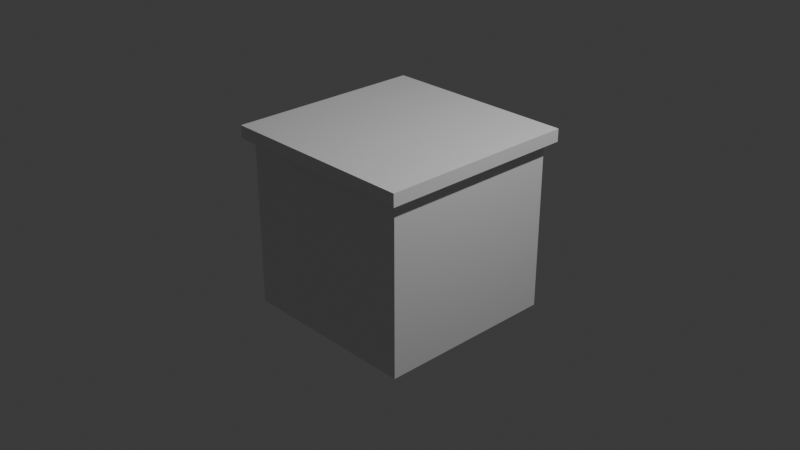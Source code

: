 # Source: night_stand.blend  (saved by Blender 4.0.36; exported with 4.5.12 LTS)
import bpy
from mathutils import Matrix  # noqa: F401  (used for matrix-valued properties, if any)

bpy.ops.wm.read_factory_settings(use_empty=True)
scene = bpy.context.scene
scene.name = 'Scene'

# ---- collections
col_collection = bpy.data.collections.new('Collection'); scene.collection.children.link(col_collection)

# ---- materials (node trees are filled in below, after node groups)
mat_material = bpy.data.materials.new('Material')
mat_material.alpha_threshold = 0.0
mat_material.use_transparent_shadow = False
mat_material.roughness = 0.5
mat_material.line_color = (0.0, 0.0, 0.0, 1.0)

# ---- material node trees
mat_material.use_nodes = True; mat_material.node_tree.nodes.clear()
_N = mat_material.node_tree.nodes; _L = mat_material.node_tree.links
n0 = _N.new('ShaderNodeOutputMaterial'); n0.name = 'Material Output'; n0.location = (300, 300)
n1 = _N.new('ShaderNodeBsdfPrincipled'); n1.name = 'Principled BSDF'; n1.location = (10, 300)
n1.inputs[3].default_value = 1.45
_L.new(n1.outputs[0], n0.inputs[0])
n0.is_active_output = True

# ---- world
world_world = bpy.data.worlds.new('World'); scene.world = world_world
world_world.use_nodes = True; world_world.node_tree.nodes.clear()
_N = world_world.node_tree.nodes; _L = world_world.node_tree.links
n0 = _N.new('ShaderNodeOutputWorld'); n0.name = 'World Output'; n0.location = (300, 300)
n1 = _N.new('ShaderNodeBackground'); n1.name = 'Background'; n1.location = (10, 300)
n1.inputs[0].default_value = (0.05088, 0.05088, 0.05088, 1.0)
_L.new(n1.outputs[0], n0.inputs[0])
n0.is_active_output = True
world_world.color = (0.05088, 0.05088, 0.05088)
world_world.use_sun_shadow = False
world_world.sun_shadow_jitter_overblur = 0.0

# ---- cameras
cam_camera = bpy.data.cameras.new('Camera')
cam_camera.clip_end = 100.0
cam_camera.ortho_scale = 7.314

# ---- lights
light_light = bpy.data.lights.new('Light', 'POINT')
light_light.transmission_factor = 0.0
light_light.use_soft_falloff = False
light_light.energy = 1000.0
light_light.shadow_soft_size = 0.1
light_light.shadow_maximum_resolution = 0.006
light_light.use_absolute_resolution = True

# ---- meshes
me_cube = bpy.data.meshes.new('Cube')
me_cube.from_pydata([(1.0, 1.0, 0.6607), (1.0, 1.0, -0.7559), (1.0, -1.0, 0.6607), (1.0, -1.0, -0.7559), (-1.0, 1.0, 0.6607), (-1.0, 1.0, -0.7559), (-1.0, -1.0, 0.6607), (-1.0, -1.0, -0.7559), (0.7136, 1.0, -0.7549), (-0.7136, 1.0, -0.7549), (0.7136, 1.0, 0.3744), (-0.7136, 1.0, 0.3744), (0.7136, 0.877, -0.7549), (-0.7136, 0.877, -0.7549), (0.7136, 0.877, 0.3744), (-0.7136, 0.877, 0.3744), (1.093, -1.093, 0.6607), (-1.093, -1.093, 0.6607), (1.093, 1.093, 0.6607), (-1.093, 1.093, 0.6607), (1.093, 1.093, 0.7656), (1.093, -1.093, 0.7656), (-1.093, -1.093, 0.7656), (-1.093, 1.093, 0.7656)], [], [(4, 6, 17, 19), (3, 2, 6, 7), (7, 6, 4, 5), (0, 4, 19, 18), (1, 0, 2, 3), (0, 1, 8, 10), (10, 8, 12, 14), (5, 4, 11, 9), (18, 19, 23, 20), (4, 0, 10, 11), (13, 15, 14, 12), (9, 11, 15, 13), (2, 0, 18, 16), (11, 10, 14, 15), (6, 2, 16, 17), (20, 23, 22, 21), (16, 18, 20, 21), (17, 16, 21, 22), (19, 17, 22, 23)])
_uv = me_cube.uv_layers.new(name='UVMap')
_uv.uv.foreach_set('vector', [0.625, 0.25, 0.625, 0.0, 0.625, 0.0, 0.625, 0.25, 0.375, 0.75, 0.625, 0.75, 0.625, 1.0, 0.375, 1.0, 0.375, 0.0, 0.625, 0.0, 0.625, 0.25, 0.375, 0.25, 0.625, 0.5, 0.875, 0.5, 0.875, 0.5, 0.625, 0.5, 0.375, 0.5, 0.625, 0.5, 0.625, 0.75, 0.375, 0.75, 0.625, 0.5, 0.375, 0.5, 0.375, 0.5, 0.625, 0.5, 0.625, 0.5, 0.375, 0.5, 0.375, 0.5, 0.625, 0.5, 0.375, 0.25, 0.625, 0.25, 0.625, 0.25, 0.375, 0.25, 0.625, 0.5, 0.875, 0.5, 0.875, 0.5, 0.625, 0.5, 0.875, 0.5, 0.625, 0.5, 0.625, 0.5, 0.875, 0.5, 0.375, 0.25, 0.625, 0.25, 0.625, 0.5, 0.375, 0.5, 0.375, 0.25, 0.625, 0.25, 0.625, 0.25, 0.375, 0.25, 0.625, 0.75, 0.625, 0.5, 0.625, 0.5, 0.625, 0.75, 0.875, 0.5, 0.625, 0.5, 0.625, 0.5, 0.875, 0.5, 0.625, 1.0, 0.625, 0.75, 0.625, 0.75, 0.625, 1.0, 0.625, 0.5, 0.875, 0.5, 0.875, 0.75, 0.625, 0.75, 0.625, 0.75, 0.625, 0.5, 0.625, 0.5, 0.625, 0.75, 0.625, 1.0, 0.625, 0.75, 0.625, 0.75, 0.625, 1.0, 0.625, 0.25, 0.625, 0.0, 0.625, 0.0, 0.625, 0.25])
me_cube.materials.append(mat_material)
me_cube.use_mirror_vertex_groups = False
me_cube.update()

# ---- objects
ob_cube = bpy.data.objects.new('Cube', me_cube)
ob_light = bpy.data.objects.new('Light', light_light)
ob_camera = bpy.data.objects.new('Camera', cam_camera)

# ---- transforms, parenting, visibility, modifiers, constraints
ob_cube.location = (0.0, 0.0, 0.0)
ob_cube.scale = (1.0, 1.0, 1.3)
ob_cube.lock_rotations_4d = False
ob_cube.empty_display_type = 'ARROWS'
ob_cube.lineart.crease_threshold = 0.0
ob_light.location = (4.076, 1.005, 5.904)
ob_light.rotation_euler = (0.6503, 0.05522, 1.866)
ob_light.lock_rotations_4d = False
ob_light.empty_display_type = 'ARROWS'
ob_light.color = (0.0, 0.0, 0.0, 0.0)
ob_light.lineart.crease_threshold = 0.0
ob_camera.location = (7.359, -6.926, 4.958)
ob_camera.rotation_euler = (1.109, 0.0, 0.8149)
ob_camera.lock_rotations_4d = False
ob_camera.empty_display_type = 'ARROWS'
ob_camera.color = (0.0, 0.0, 0.0, 0.0)
ob_camera.display_type = 'WIRE'
ob_camera.lineart.crease_threshold = 0.0

# ---- collection membership
col_collection.objects.link(ob_cube)
col_collection.objects.link(ob_light)
col_collection.objects.link(ob_camera)

# ---- scene / render settings (as saved in the file)
scene.camera = ob_camera
scene.frame_start = 1; scene.frame_end = 250; scene.frame_set(1)
scene.render.engine = 'BLENDER_EEVEE_NEXT'
scene.cycles.sampling_pattern = 'TABULATED_SOBOL'
bpy.context.view_layer.update()
